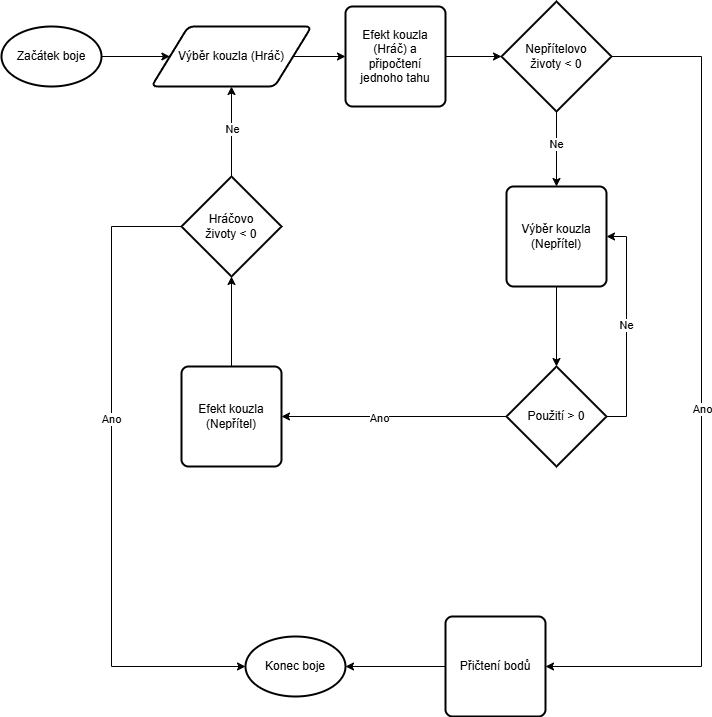

The diagram above was exported from draw.io. Its source (the exported page's mxGraphModel, read from the mxfile embedded in the PNG):
<mxGraphModel dx="2562" dy="1054" grid="1" gridSize="10" guides="1" tooltips="1" connect="1" arrows="1" fold="1" page="1" pageScale="1" pageWidth="827" pageHeight="1169" math="0" shadow="0">
  <root>
    <mxCell id="0" />
    <mxCell id="1" parent="0" />
    <mxCell id="evdDRxYRmPFYl4Bd36aU-7" edge="1" parent="1" source="66uHd7-bZwKOLe3Z2oEJ-1" style="edgeStyle=orthogonalEdgeStyle;rounded=0;orthogonalLoop=1;jettySize=auto;html=1;entryX=0;entryY=0.5;entryDx=0;entryDy=0;" target="evdDRxYRmPFYl4Bd36aU-3">
      <mxGeometry relative="1" as="geometry" />
    </mxCell>
    <mxCell id="66uHd7-bZwKOLe3Z2oEJ-1" parent="1" style="strokeWidth=2;html=1;shape=mxgraph.flowchart.start_1;whiteSpace=wrap;" value="Začátek boje" vertex="1">
      <mxGeometry height="60" width="100" x="20" y="30" as="geometry" />
    </mxCell>
    <mxCell id="evdDRxYRmPFYl4Bd36aU-17" edge="1" parent="1" source="evdDRxYRmPFYl4Bd36aU-3" style="edgeStyle=orthogonalEdgeStyle;rounded=0;orthogonalLoop=1;jettySize=auto;html=1;entryX=0;entryY=0.5;entryDx=0;entryDy=0;" target="evdDRxYRmPFYl4Bd36aU-16">
      <mxGeometry relative="1" as="geometry" />
    </mxCell>
    <mxCell id="evdDRxYRmPFYl4Bd36aU-3" parent="1" style="shape=parallelogram;html=1;strokeWidth=2;perimeter=parallelogramPerimeter;whiteSpace=wrap;rounded=1;arcSize=12;size=0.23;" value="Výběr kouzla (Hráč)" vertex="1">
      <mxGeometry height="60" width="160" x="170" y="30" as="geometry" />
    </mxCell>
    <mxCell id="evdDRxYRmPFYl4Bd36aU-5" parent="1" style="rounded=1;whiteSpace=wrap;html=1;absoluteArcSize=1;arcSize=14;strokeWidth=2;" value="Výběr kouzla (Nepřítel)" vertex="1">
      <mxGeometry height="100" width="100" x="525" y="190" as="geometry" />
    </mxCell>
    <mxCell id="evdDRxYRmPFYl4Bd36aU-21" edge="1" parent="1" source="evdDRxYRmPFYl4Bd36aU-8" style="edgeStyle=orthogonalEdgeStyle;rounded=0;orthogonalLoop=1;jettySize=auto;html=1;entryX=1;entryY=0.5;entryDx=0;entryDy=0;" target="evdDRxYRmPFYl4Bd36aU-22">
      <mxGeometry relative="1" as="geometry">
        <mxPoint x="347" y="860" as="targetPoint" />
      </mxGeometry>
    </mxCell>
    <mxCell id="evdDRxYRmPFYl4Bd36aU-23" connectable="0" parent="evdDRxYRmPFYl4Bd36aU-21" style="edgeLabel;html=1;align=center;verticalAlign=middle;resizable=0;points=[];" value="Ano" vertex="1">
      <mxGeometry relative="1" x="0.14" y="1" as="geometry">
        <mxPoint as="offset" />
      </mxGeometry>
    </mxCell>
    <mxCell id="evdDRxYRmPFYl4Bd36aU-30" edge="1" parent="1" source="evdDRxYRmPFYl4Bd36aU-8" style="edgeStyle=orthogonalEdgeStyle;rounded=0;orthogonalLoop=1;jettySize=auto;html=1;entryX=1;entryY=0.5;entryDx=0;entryDy=0;" target="evdDRxYRmPFYl4Bd36aU-5">
      <mxGeometry relative="1" as="geometry">
        <Array as="points">
          <mxPoint x="645" y="420" />
          <mxPoint x="645" y="240" />
        </Array>
      </mxGeometry>
    </mxCell>
    <mxCell id="evdDRxYRmPFYl4Bd36aU-31" connectable="0" parent="evdDRxYRmPFYl4Bd36aU-30" style="edgeLabel;html=1;align=center;verticalAlign=middle;resizable=0;points=[];" value="Ne" vertex="1">
      <mxGeometry relative="1" x="0.0145" y="1" as="geometry">
        <mxPoint as="offset" />
      </mxGeometry>
    </mxCell>
    <mxCell id="evdDRxYRmPFYl4Bd36aU-8" parent="1" style="strokeWidth=2;html=1;shape=mxgraph.flowchart.decision;whiteSpace=wrap;" value="Použití &amp;gt; 0" vertex="1">
      <mxGeometry height="100" width="100" x="525" y="370" as="geometry" />
    </mxCell>
    <mxCell id="evdDRxYRmPFYl4Bd36aU-13" edge="1" parent="1" source="evdDRxYRmPFYl4Bd36aU-5" style="edgeStyle=orthogonalEdgeStyle;rounded=0;orthogonalLoop=1;jettySize=auto;html=1;entryX=0.5;entryY=0;entryDx=0;entryDy=0;entryPerimeter=0;exitX=0.5;exitY=1;exitDx=0;exitDy=0;" target="evdDRxYRmPFYl4Bd36aU-8">
      <mxGeometry relative="1" as="geometry" />
    </mxCell>
    <mxCell id="evdDRxYRmPFYl4Bd36aU-16" parent="1" style="rounded=1;whiteSpace=wrap;html=1;absoluteArcSize=1;arcSize=14;strokeWidth=2;" value="Efekt kouzla&lt;div&gt;(Hráč) a připočtení jednoho tahu&lt;/div&gt;" vertex="1">
      <mxGeometry height="100" width="100" x="364" y="10" as="geometry" />
    </mxCell>
    <mxCell id="evdDRxYRmPFYl4Bd36aU-22" parent="1" style="rounded=1;whiteSpace=wrap;html=1;absoluteArcSize=1;arcSize=14;strokeWidth=2;" value="Efekt kouzla&lt;div&gt;(Nepřítel)&lt;/div&gt;" vertex="1">
      <mxGeometry height="100" width="100" x="200" y="370" as="geometry" />
    </mxCell>
    <mxCell id="evdDRxYRmPFYl4Bd36aU-26" edge="1" parent="1" source="evdDRxYRmPFYl4Bd36aU-24" style="edgeStyle=orthogonalEdgeStyle;rounded=0;orthogonalLoop=1;jettySize=auto;html=1;entryX=0.5;entryY=0;entryDx=0;entryDy=0;" target="evdDRxYRmPFYl4Bd36aU-5">
      <mxGeometry relative="1" as="geometry" />
    </mxCell>
    <mxCell id="evdDRxYRmPFYl4Bd36aU-27" connectable="0" parent="evdDRxYRmPFYl4Bd36aU-26" style="edgeLabel;html=1;align=center;verticalAlign=middle;resizable=0;points=[];" value="Ne" vertex="1">
      <mxGeometry relative="1" x="-0.136" y="-1" as="geometry">
        <mxPoint as="offset" />
      </mxGeometry>
    </mxCell>
    <mxCell id="evdDRxYRmPFYl4Bd36aU-47" edge="1" parent="1" source="evdDRxYRmPFYl4Bd36aU-24" style="edgeStyle=orthogonalEdgeStyle;rounded=0;orthogonalLoop=1;jettySize=auto;html=1;entryX=1;entryY=0.5;entryDx=0;entryDy=0;" target="evdDRxYRmPFYl4Bd36aU-39">
      <mxGeometry relative="1" as="geometry">
        <Array as="points">
          <mxPoint x="720" y="60" />
          <mxPoint x="720" y="670" />
        </Array>
      </mxGeometry>
    </mxCell>
    <mxCell id="evdDRxYRmPFYl4Bd36aU-48" connectable="0" parent="evdDRxYRmPFYl4Bd36aU-47" style="edgeLabel;html=1;align=center;verticalAlign=middle;resizable=0;points=[];" value="Ano" vertex="1">
      <mxGeometry relative="1" x="0.0309" as="geometry">
        <mxPoint as="offset" />
      </mxGeometry>
    </mxCell>
    <mxCell id="evdDRxYRmPFYl4Bd36aU-24" parent="1" style="strokeWidth=2;html=1;shape=mxgraph.flowchart.decision;whiteSpace=wrap;" value="Nepřítelovo&lt;div&gt;životy &amp;lt; 0&lt;/div&gt;" vertex="1">
      <mxGeometry height="110" width="110" x="520" y="5" as="geometry" />
    </mxCell>
    <mxCell id="evdDRxYRmPFYl4Bd36aU-25" edge="1" parent="1" source="evdDRxYRmPFYl4Bd36aU-16" style="edgeStyle=orthogonalEdgeStyle;rounded=0;orthogonalLoop=1;jettySize=auto;html=1;entryX=0;entryY=0.5;entryDx=0;entryDy=0;entryPerimeter=0;" target="evdDRxYRmPFYl4Bd36aU-24">
      <mxGeometry relative="1" as="geometry" />
    </mxCell>
    <mxCell id="evdDRxYRmPFYl4Bd36aU-37" edge="1" parent="1" source="evdDRxYRmPFYl4Bd36aU-35" style="edgeStyle=orthogonalEdgeStyle;rounded=0;orthogonalLoop=1;jettySize=auto;html=1;entryX=0.5;entryY=1;entryDx=0;entryDy=0;" target="evdDRxYRmPFYl4Bd36aU-3">
      <mxGeometry relative="1" as="geometry" />
    </mxCell>
    <mxCell id="evdDRxYRmPFYl4Bd36aU-38" connectable="0" parent="evdDRxYRmPFYl4Bd36aU-37" style="edgeLabel;html=1;align=center;verticalAlign=middle;resizable=0;points=[];" value="Ne" vertex="1">
      <mxGeometry relative="1" x="0.08" as="geometry">
        <mxPoint as="offset" />
      </mxGeometry>
    </mxCell>
    <mxCell id="evdDRxYRmPFYl4Bd36aU-35" parent="1" style="strokeWidth=2;html=1;shape=mxgraph.flowchart.decision;whiteSpace=wrap;" value="Hráčovo&lt;div&gt;životy &amp;lt; 0&lt;/div&gt;" vertex="1">
      <mxGeometry height="100" width="100" x="200" y="180" as="geometry" />
    </mxCell>
    <mxCell id="evdDRxYRmPFYl4Bd36aU-36" edge="1" parent="1" source="evdDRxYRmPFYl4Bd36aU-22" style="edgeStyle=orthogonalEdgeStyle;rounded=0;orthogonalLoop=1;jettySize=auto;html=1;entryX=0.5;entryY=1;entryDx=0;entryDy=0;entryPerimeter=0;" target="evdDRxYRmPFYl4Bd36aU-35">
      <mxGeometry relative="1" as="geometry" />
    </mxCell>
    <mxCell id="evdDRxYRmPFYl4Bd36aU-39" parent="1" style="rounded=1;whiteSpace=wrap;html=1;absoluteArcSize=1;arcSize=14;strokeWidth=2;" value="Přičtení bodů" vertex="1">
      <mxGeometry height="100" width="100" x="464" y="620" as="geometry" />
    </mxCell>
    <mxCell id="evdDRxYRmPFYl4Bd36aU-41" parent="1" style="strokeWidth=2;html=1;shape=mxgraph.flowchart.start_1;whiteSpace=wrap;" value="Konec boje" vertex="1">
      <mxGeometry height="60" width="100" x="264" y="640" as="geometry" />
    </mxCell>
    <mxCell id="evdDRxYRmPFYl4Bd36aU-44" edge="1" parent="1" source="evdDRxYRmPFYl4Bd36aU-39" style="edgeStyle=orthogonalEdgeStyle;rounded=0;orthogonalLoop=1;jettySize=auto;html=1;entryX=1;entryY=0.5;entryDx=0;entryDy=0;entryPerimeter=0;" target="evdDRxYRmPFYl4Bd36aU-41">
      <mxGeometry relative="1" as="geometry" />
    </mxCell>
    <mxCell id="evdDRxYRmPFYl4Bd36aU-46" edge="1" parent="1" source="evdDRxYRmPFYl4Bd36aU-35" style="edgeStyle=orthogonalEdgeStyle;rounded=0;orthogonalLoop=1;jettySize=auto;html=1;entryX=0;entryY=0.5;entryDx=0;entryDy=0;entryPerimeter=0;" target="evdDRxYRmPFYl4Bd36aU-41">
      <mxGeometry relative="1" as="geometry">
        <Array as="points">
          <mxPoint x="130" y="230" />
          <mxPoint x="130" y="670" />
        </Array>
      </mxGeometry>
    </mxCell>
    <mxCell id="evdDRxYRmPFYl4Bd36aU-49" connectable="0" parent="evdDRxYRmPFYl4Bd36aU-46" style="edgeLabel;html=1;align=center;verticalAlign=middle;resizable=0;points=[];" value="Ano" vertex="1">
      <mxGeometry relative="1" x="-0.1847" y="-1" as="geometry">
        <mxPoint as="offset" />
      </mxGeometry>
    </mxCell>
  </root>
</mxGraphModel>